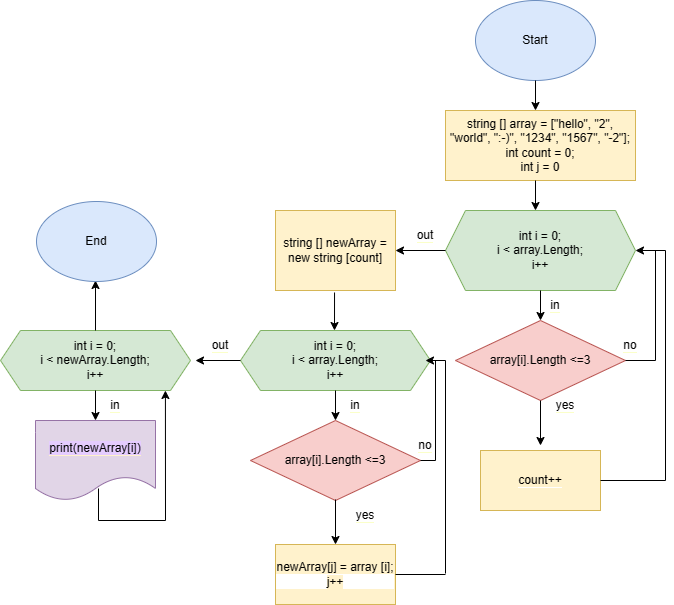

The diagram above was exported from draw.io. Its source (the exported page's mxGraphModel, read from the mxfile embedded in the PNG):
<mxGraphModel dx="1004" dy="669" grid="1" gridSize="10" guides="1" tooltips="1" connect="1" arrows="1" fold="1" page="1" pageScale="1" pageWidth="1169" pageHeight="827" math="0" shadow="0">
  <root>
    <mxCell id="0" />
    <mxCell id="1" parent="0" />
    <mxCell id="zfw-6lPGw34YIkT0I_ka-1" value="Start" style="ellipse;whiteSpace=wrap;html=1;fillColor=#dae8fc;strokeColor=#6c8ebf;" parent="1" vertex="1">
      <mxGeometry x="530" y="40" width="120" height="80" as="geometry" />
    </mxCell>
    <mxCell id="zfw-6lPGw34YIkT0I_ka-2" value="string [] array = [&quot;hello&quot;, &quot;2&quot;, &quot;world&quot;, &quot;:-)&quot;, &quot;1234&quot;, &quot;1567&quot;, &quot;-2&quot;]; int count = 0;&lt;br&gt;int j = 0" style="rounded=0;whiteSpace=wrap;html=1;fillColor=#fff2cc;strokeColor=#d6b656;" parent="1" vertex="1">
      <mxGeometry x="500" y="150" width="190" height="70" as="geometry" />
    </mxCell>
    <mxCell id="zfw-6lPGw34YIkT0I_ka-5" value="" style="endArrow=classic;html=1;rounded=0;exitX=0.5;exitY=1;exitDx=0;exitDy=0;" parent="1" source="zfw-6lPGw34YIkT0I_ka-1" edge="1">
      <mxGeometry width="50" height="50" relative="1" as="geometry">
        <mxPoint x="580" y="300" as="sourcePoint" />
        <mxPoint x="590" y="150" as="targetPoint" />
      </mxGeometry>
    </mxCell>
    <mxCell id="zfw-6lPGw34YIkT0I_ka-6" value="int i = 0;&lt;br&gt;i &amp;lt; array.Length;&lt;br&gt;i++" style="shape=hexagon;perimeter=hexagonPerimeter2;whiteSpace=wrap;html=1;fixedSize=1;fillColor=#d5e8d4;strokeColor=#82b366;" parent="1" vertex="1">
      <mxGeometry x="500" y="250" width="190" height="80" as="geometry" />
    </mxCell>
    <mxCell id="zfw-6lPGw34YIkT0I_ka-8" value="" style="endArrow=classic;html=1;rounded=0;exitX=0.5;exitY=1;exitDx=0;exitDy=0;entryX=0.5;entryY=0;entryDx=0;entryDy=0;" parent="1" edge="1">
      <mxGeometry width="50" height="50" relative="1" as="geometry">
        <mxPoint x="590" y="220" as="sourcePoint" />
        <mxPoint x="590" y="250" as="targetPoint" />
      </mxGeometry>
    </mxCell>
    <mxCell id="zfw-6lPGw34YIkT0I_ka-9" value="" style="endArrow=classic;html=1;rounded=0;exitX=0.5;exitY=1;exitDx=0;exitDy=0;" parent="1" source="zfw-6lPGw34YIkT0I_ka-6" target="zfw-6lPGw34YIkT0I_ka-10" edge="1">
      <mxGeometry width="50" height="50" relative="1" as="geometry">
        <mxPoint x="580" y="290" as="sourcePoint" />
        <mxPoint x="595" y="370" as="targetPoint" />
      </mxGeometry>
    </mxCell>
    <mxCell id="zfw-6lPGw34YIkT0I_ka-10" value="array[i].Length &amp;lt;=3" style="rhombus;whiteSpace=wrap;html=1;fillColor=#f8cecc;strokeColor=#b85450;" parent="1" vertex="1">
      <mxGeometry x="510" y="360" width="170" height="80" as="geometry" />
    </mxCell>
    <mxCell id="zfw-6lPGw34YIkT0I_ka-11" value="&lt;span style=&quot;background-color: rgb(255, 255, 255);&quot;&gt;in&lt;/span&gt;" style="text;html=1;align=center;verticalAlign=middle;whiteSpace=wrap;rounded=0;labelBackgroundColor=#FBFFC9;" parent="1" vertex="1">
      <mxGeometry x="580" y="330" width="60" height="30" as="geometry" />
    </mxCell>
    <mxCell id="zfw-6lPGw34YIkT0I_ka-12" value="&lt;span style=&quot;background-color: rgb(255, 255, 255);&quot;&gt;yes&lt;/span&gt;" style="text;html=1;align=center;verticalAlign=middle;whiteSpace=wrap;rounded=0;labelBackgroundColor=#FBFFC9;" parent="1" vertex="1">
      <mxGeometry x="590" y="430" width="60" height="30" as="geometry" />
    </mxCell>
    <mxCell id="zfw-6lPGw34YIkT0I_ka-13" value="" style="endArrow=classic;html=1;rounded=0;exitX=0;exitY=0.5;exitDx=0;exitDy=0;" parent="1" edge="1">
      <mxGeometry width="50" height="50" relative="1" as="geometry">
        <mxPoint x="595" y="440" as="sourcePoint" />
        <mxPoint x="595" y="485" as="targetPoint" />
      </mxGeometry>
    </mxCell>
    <mxCell id="zfw-6lPGw34YIkT0I_ka-14" value="&lt;span style=&quot;background-color: rgb(255, 242, 204);&quot;&gt;count++&lt;/span&gt;" style="rounded=0;whiteSpace=wrap;html=1;labelBackgroundColor=#FFFFFF;fillColor=#fff2cc;strokeColor=#d6b656;" parent="1" vertex="1">
      <mxGeometry x="535" y="490" width="120" height="60" as="geometry" />
    </mxCell>
    <mxCell id="zfw-6lPGw34YIkT0I_ka-15" value="" style="endArrow=none;html=1;rounded=0;exitX=1;exitY=0.5;exitDx=0;exitDy=0;" parent="1" source="zfw-6lPGw34YIkT0I_ka-14" edge="1">
      <mxGeometry width="50" height="50" relative="1" as="geometry">
        <mxPoint x="580" y="290" as="sourcePoint" />
        <mxPoint x="720" y="520" as="targetPoint" />
      </mxGeometry>
    </mxCell>
    <mxCell id="zfw-6lPGw34YIkT0I_ka-17" value="" style="endArrow=none;html=1;rounded=0;" parent="1" edge="1">
      <mxGeometry width="50" height="50" relative="1" as="geometry">
        <mxPoint x="720" y="520" as="sourcePoint" />
        <mxPoint x="720" y="290" as="targetPoint" />
      </mxGeometry>
    </mxCell>
    <mxCell id="zfw-6lPGw34YIkT0I_ka-18" value="" style="endArrow=classic;html=1;rounded=0;entryX=1;entryY=0.5;entryDx=0;entryDy=0;" parent="1" target="zfw-6lPGw34YIkT0I_ka-6" edge="1">
      <mxGeometry width="50" height="50" relative="1" as="geometry">
        <mxPoint x="720" y="290" as="sourcePoint" />
        <mxPoint x="630" y="240" as="targetPoint" />
      </mxGeometry>
    </mxCell>
    <mxCell id="zfw-6lPGw34YIkT0I_ka-19" value="" style="endArrow=none;html=1;rounded=0;exitX=1;exitY=0.5;exitDx=0;exitDy=0;" parent="1" source="zfw-6lPGw34YIkT0I_ka-10" edge="1">
      <mxGeometry width="50" height="50" relative="1" as="geometry">
        <mxPoint x="580" y="290" as="sourcePoint" />
        <mxPoint x="710" y="400" as="targetPoint" />
      </mxGeometry>
    </mxCell>
    <mxCell id="zfw-6lPGw34YIkT0I_ka-20" value="" style="endArrow=none;html=1;rounded=0;" parent="1" edge="1">
      <mxGeometry width="50" height="50" relative="1" as="geometry">
        <mxPoint x="710" y="400" as="sourcePoint" />
        <mxPoint x="710" y="290" as="targetPoint" />
      </mxGeometry>
    </mxCell>
    <mxCell id="zfw-6lPGw34YIkT0I_ka-21" value="&lt;span style=&quot;background-color: rgb(255, 255, 255);&quot;&gt;no&lt;/span&gt;" style="text;html=1;align=center;verticalAlign=middle;whiteSpace=wrap;rounded=0;labelBackgroundColor=#FBFFC9;" parent="1" vertex="1">
      <mxGeometry x="655" y="370" width="60" height="30" as="geometry" />
    </mxCell>
    <mxCell id="zfw-6lPGw34YIkT0I_ka-24" value="&lt;span style=&quot;background-color: rgb(255, 255, 255);&quot;&gt;out&lt;/span&gt;" style="text;html=1;align=center;verticalAlign=middle;whiteSpace=wrap;rounded=0;labelBackgroundColor=#FBFFC9;" parent="1" vertex="1">
      <mxGeometry x="450" y="260" width="60" height="30" as="geometry" />
    </mxCell>
    <mxCell id="zfw-6lPGw34YIkT0I_ka-25" value="" style="endArrow=classic;html=1;rounded=0;exitX=0;exitY=0.5;exitDx=0;exitDy=0;" parent="1" source="zfw-6lPGw34YIkT0I_ka-6" edge="1">
      <mxGeometry width="50" height="50" relative="1" as="geometry">
        <mxPoint x="580" y="370" as="sourcePoint" />
        <mxPoint x="450" y="290" as="targetPoint" />
      </mxGeometry>
    </mxCell>
    <mxCell id="zfw-6lPGw34YIkT0I_ka-26" value="string [] newArray = new string [count]" style="rounded=0;whiteSpace=wrap;html=1;fillColor=#fff2cc;strokeColor=#d6b656;" parent="1" vertex="1">
      <mxGeometry x="330" y="250" width="120" height="80" as="geometry" />
    </mxCell>
    <mxCell id="zfw-6lPGw34YIkT0I_ka-27" value="" style="endArrow=classic;html=1;rounded=0;exitX=0.442;exitY=1.025;exitDx=0;exitDy=0;exitPerimeter=0;" parent="1" edge="1">
      <mxGeometry width="50" height="50" relative="1" as="geometry">
        <mxPoint x="389.03999999999996" y="332" as="sourcePoint" />
        <mxPoint x="389" y="370" as="targetPoint" />
      </mxGeometry>
    </mxCell>
    <mxCell id="zfw-6lPGw34YIkT0I_ka-28" value="int i = 0;&lt;br&gt;i &amp;lt; array.Length;&lt;br&gt;i++" style="shape=hexagon;perimeter=hexagonPerimeter2;whiteSpace=wrap;html=1;fixedSize=1;fillColor=#d5e8d4;strokeColor=#82b366;" parent="1" vertex="1">
      <mxGeometry x="295" y="370" width="190" height="60" as="geometry" />
    </mxCell>
    <mxCell id="zfw-6lPGw34YIkT0I_ka-30" value="array[i].Length &amp;lt;=3" style="rhombus;whiteSpace=wrap;html=1;fillColor=#f8cecc;strokeColor=#b85450;" parent="1" vertex="1">
      <mxGeometry x="305" y="460" width="170" height="80" as="geometry" />
    </mxCell>
    <mxCell id="zfw-6lPGw34YIkT0I_ka-31" value="&lt;span style=&quot;background-color: rgb(255, 255, 255);&quot;&gt;in&lt;/span&gt;" style="text;html=1;align=center;verticalAlign=middle;whiteSpace=wrap;rounded=0;labelBackgroundColor=#FBFFC9;" parent="1" vertex="1">
      <mxGeometry x="380" y="430" width="60" height="30" as="geometry" />
    </mxCell>
    <mxCell id="zfw-6lPGw34YIkT0I_ka-32" value="" style="endArrow=classic;html=1;rounded=0;exitX=0.25;exitY=0;exitDx=0;exitDy=0;entryX=0.25;entryY=1;entryDx=0;entryDy=0;" parent="1" edge="1">
      <mxGeometry width="50" height="50" relative="1" as="geometry">
        <mxPoint x="390" y="430" as="sourcePoint" />
        <mxPoint x="390" y="460" as="targetPoint" />
      </mxGeometry>
    </mxCell>
    <mxCell id="zfw-6lPGw34YIkT0I_ka-33" value="&lt;span style=&quot;background-color: rgb(255, 255, 255);&quot;&gt;yes&lt;/span&gt;" style="text;html=1;align=center;verticalAlign=middle;whiteSpace=wrap;rounded=0;labelBackgroundColor=#FBFFC9;" parent="1" vertex="1">
      <mxGeometry x="390" y="540" width="60" height="30" as="geometry" />
    </mxCell>
    <mxCell id="zfw-6lPGw34YIkT0I_ka-34" value="" style="endArrow=classic;html=1;rounded=0;exitX=0;exitY=0.5;exitDx=0;exitDy=0;" parent="1" edge="1">
      <mxGeometry width="50" height="50" relative="1" as="geometry">
        <mxPoint x="390" y="539" as="sourcePoint" />
        <mxPoint x="390" y="584" as="targetPoint" />
      </mxGeometry>
    </mxCell>
    <mxCell id="zfw-6lPGw34YIkT0I_ka-35" value="&lt;span style=&quot;background-color: rgb(255, 242, 204);&quot;&gt;newArray[j] = array [i];&lt;br&gt;j++&lt;/span&gt;" style="rounded=0;whiteSpace=wrap;html=1;labelBackgroundColor=#FFFFFF;fillColor=#fff2cc;strokeColor=#d6b656;" parent="1" vertex="1">
      <mxGeometry x="330" y="584" width="120" height="60" as="geometry" />
    </mxCell>
    <mxCell id="zfw-6lPGw34YIkT0I_ka-36" value="" style="endArrow=none;html=1;rounded=0;exitX=1;exitY=0.5;exitDx=0;exitDy=0;" parent="1" source="zfw-6lPGw34YIkT0I_ka-35" edge="1">
      <mxGeometry width="50" height="50" relative="1" as="geometry">
        <mxPoint x="460" y="620" as="sourcePoint" />
        <mxPoint x="500" y="614" as="targetPoint" />
      </mxGeometry>
    </mxCell>
    <mxCell id="zfw-6lPGw34YIkT0I_ka-37" value="" style="endArrow=none;html=1;rounded=0;" parent="1" edge="1">
      <mxGeometry width="50" height="50" relative="1" as="geometry">
        <mxPoint x="500" y="613" as="sourcePoint" />
        <mxPoint x="500" y="400" as="targetPoint" />
      </mxGeometry>
    </mxCell>
    <mxCell id="zfw-6lPGw34YIkT0I_ka-38" value="" style="endArrow=classic;html=1;rounded=0;" parent="1" edge="1">
      <mxGeometry width="50" height="50" relative="1" as="geometry">
        <mxPoint x="500" y="400" as="sourcePoint" />
        <mxPoint x="480" y="400" as="targetPoint" />
      </mxGeometry>
    </mxCell>
    <mxCell id="zfw-6lPGw34YIkT0I_ka-39" value="" style="endArrow=none;html=1;rounded=0;exitX=1;exitY=0.5;exitDx=0;exitDy=0;" parent="1" source="zfw-6lPGw34YIkT0I_ka-30" edge="1">
      <mxGeometry width="50" height="50" relative="1" as="geometry">
        <mxPoint x="580" y="370" as="sourcePoint" />
        <mxPoint x="490" y="500" as="targetPoint" />
      </mxGeometry>
    </mxCell>
    <mxCell id="zfw-6lPGw34YIkT0I_ka-40" value="" style="endArrow=none;html=1;rounded=0;" parent="1" edge="1">
      <mxGeometry width="50" height="50" relative="1" as="geometry">
        <mxPoint x="490" y="500" as="sourcePoint" />
        <mxPoint x="490" y="400" as="targetPoint" />
      </mxGeometry>
    </mxCell>
    <mxCell id="zfw-6lPGw34YIkT0I_ka-42" value="&lt;span style=&quot;background-color: rgb(255, 255, 255);&quot;&gt;no&lt;/span&gt;" style="text;html=1;align=center;verticalAlign=middle;whiteSpace=wrap;rounded=0;labelBackgroundColor=#FBFFC9;" parent="1" vertex="1">
      <mxGeometry x="450" y="470" width="60" height="30" as="geometry" />
    </mxCell>
    <mxCell id="zfw-6lPGw34YIkT0I_ka-44" value="" style="endArrow=classic;html=1;rounded=0;exitX=0;exitY=0.5;exitDx=0;exitDy=0;" parent="1" source="zfw-6lPGw34YIkT0I_ka-28" edge="1">
      <mxGeometry width="50" height="50" relative="1" as="geometry">
        <mxPoint x="580" y="370" as="sourcePoint" />
        <mxPoint x="250" y="400" as="targetPoint" />
      </mxGeometry>
    </mxCell>
    <mxCell id="zfw-6lPGw34YIkT0I_ka-45" value="&lt;span style=&quot;background-color: rgb(255, 255, 255);&quot;&gt;out&lt;/span&gt;" style="text;html=1;align=center;verticalAlign=middle;whiteSpace=wrap;rounded=0;labelBackgroundColor=#FBFFC9;" parent="1" vertex="1">
      <mxGeometry x="245" y="370" width="60" height="30" as="geometry" />
    </mxCell>
    <mxCell id="zfw-6lPGw34YIkT0I_ka-46" value="int i = 0;&lt;br&gt;i &amp;lt; newArray.Length;&lt;br&gt;i++" style="shape=hexagon;perimeter=hexagonPerimeter2;whiteSpace=wrap;html=1;fixedSize=1;fillColor=#d5e8d4;strokeColor=#82b366;" parent="1" vertex="1">
      <mxGeometry x="55" y="370" width="190" height="60" as="geometry" />
    </mxCell>
    <mxCell id="zfw-6lPGw34YIkT0I_ka-47" value="" style="endArrow=classic;html=1;rounded=0;exitX=0.5;exitY=1;exitDx=0;exitDy=0;" parent="1" source="zfw-6lPGw34YIkT0I_ka-46" edge="1">
      <mxGeometry width="50" height="50" relative="1" as="geometry">
        <mxPoint x="580" y="370" as="sourcePoint" />
        <mxPoint x="150" y="460" as="targetPoint" />
      </mxGeometry>
    </mxCell>
    <mxCell id="zfw-6lPGw34YIkT0I_ka-48" value="&lt;span style=&quot;background-color: rgb(255, 255, 255);&quot;&gt;in&lt;/span&gt;" style="text;html=1;align=center;verticalAlign=middle;whiteSpace=wrap;rounded=0;labelBackgroundColor=#FBFFC9;" parent="1" vertex="1">
      <mxGeometry x="140" y="430" width="60" height="30" as="geometry" />
    </mxCell>
    <mxCell id="zfw-6lPGw34YIkT0I_ka-49" value="&lt;span style=&quot;background-color: rgb(229, 204, 255);&quot;&gt;print(newArray[i])&lt;/span&gt;" style="shape=document;whiteSpace=wrap;html=1;boundedLbl=1;labelBackgroundColor=#FFF2CC;fillColor=#e1d5e7;strokeColor=#9673a6;" parent="1" vertex="1">
      <mxGeometry x="90" y="460" width="120" height="80" as="geometry" />
    </mxCell>
    <mxCell id="zfw-6lPGw34YIkT0I_ka-50" value="" style="endArrow=none;html=1;rounded=0;exitX=0.525;exitY=0.85;exitDx=0;exitDy=0;exitPerimeter=0;" parent="1" source="zfw-6lPGw34YIkT0I_ka-49" edge="1">
      <mxGeometry width="50" height="50" relative="1" as="geometry">
        <mxPoint x="580" y="370" as="sourcePoint" />
        <mxPoint x="153" y="560" as="targetPoint" />
      </mxGeometry>
    </mxCell>
    <mxCell id="zfw-6lPGw34YIkT0I_ka-52" value="" style="endArrow=none;html=1;rounded=0;" parent="1" edge="1">
      <mxGeometry width="50" height="50" relative="1" as="geometry">
        <mxPoint x="153" y="560" as="sourcePoint" />
        <mxPoint x="220" y="560" as="targetPoint" />
      </mxGeometry>
    </mxCell>
    <mxCell id="zfw-6lPGw34YIkT0I_ka-53" value="" style="endArrow=classic;html=1;rounded=0;entryX=0.868;entryY=1;entryDx=0;entryDy=0;entryPerimeter=0;" parent="1" target="zfw-6lPGw34YIkT0I_ka-46" edge="1">
      <mxGeometry width="50" height="50" relative="1" as="geometry">
        <mxPoint x="220" y="560" as="sourcePoint" />
        <mxPoint x="630" y="320" as="targetPoint" />
      </mxGeometry>
    </mxCell>
    <mxCell id="zfw-6lPGw34YIkT0I_ka-54" value="" style="endArrow=classic;html=1;rounded=0;exitX=0.5;exitY=0;exitDx=0;exitDy=0;" parent="1" source="zfw-6lPGw34YIkT0I_ka-46" edge="1">
      <mxGeometry width="50" height="50" relative="1" as="geometry">
        <mxPoint x="490" y="470" as="sourcePoint" />
        <mxPoint x="150" y="320" as="targetPoint" />
      </mxGeometry>
    </mxCell>
    <mxCell id="zfw-6lPGw34YIkT0I_ka-55" value="End" style="ellipse;whiteSpace=wrap;html=1;fillColor=#dae8fc;strokeColor=#6c8ebf;" parent="1" vertex="1">
      <mxGeometry x="91" y="241" width="120" height="80" as="geometry" />
    </mxCell>
  </root>
</mxGraphModel>